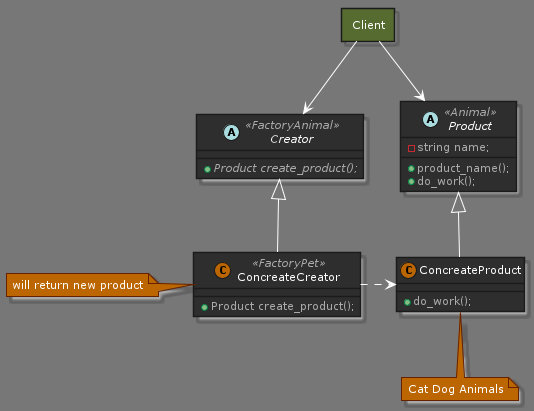

The diagram above was rendered by PlantUML. Its source (embedded in the PNG):
@startuml factory_pattern
!define DARKORANGE
!includeurl https://raw.githubusercontent.com/Drakemor/RedDress-PlantUML/master/style.puml

abstract class Creator <<FactoryAnimal>> {
    + {abstract} Product create_product();
}
class ConcreateCreator <<FactoryPet>> {
    + Product create_product();
}

abstract Product <<Animal>> {
    - string name;
    + product_name();
    + do_work();
}

class ConcreateProduct {
    + do_work();
}

note "Cat Dog Animals" as N1

allow_mixing
rectangle Client #DarkOliveGreen
Client --> Creator
Client --> Product

Creator <|-down- ConcreateCreator
Product <|-down- ConcreateProduct 
' Creator .right.> Product
ConcreateCreator .right.> ConcreateProduct

' note left of Creator : Factory abstract class
' note right of Product : Abstract product class
note left of ConcreateCreator : will return new product
N1 .up. ConcreateProduct
' -- Below is sample to connect notes --
' note "Product will be created at creator" as N1
' Creator .. N1
' N1 .. ConcreateCreator
@enduml